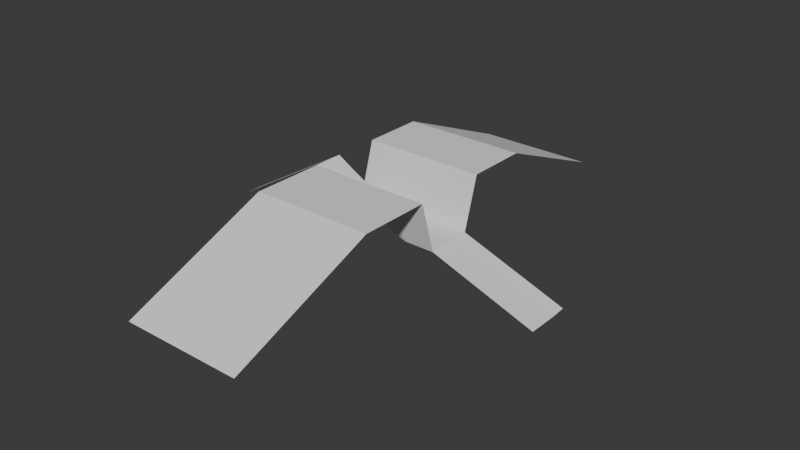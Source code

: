 # Source: TestCourse.blend  (saved by Blender 5.0.119; exported with 4.5.12 LTS)
import bpy
from mathutils import Matrix  # noqa: F401  (used for matrix-valued properties, if any)

bpy.ops.wm.read_factory_settings(use_empty=True)
scene = bpy.context.scene
scene.name = 'Scene'

# ---- collections
col_collection = bpy.data.collections.new('Collection'); scene.collection.children.link(col_collection)

# ---- world
world_world = bpy.data.worlds.new('World'); scene.world = world_world
world_world.use_nodes = True; world_world.node_tree.nodes.clear()
_N = world_world.node_tree.nodes; _L = world_world.node_tree.links
n0 = _N.new('ShaderNodeOutputWorld'); n0.name = 'World Output'; n0.location = (200, 100)
n1 = _N.new('ShaderNodeBackground'); n1.name = 'Background'; n1.location = (-200, 100)
n1.inputs[0].default_value = (0.05088, 0.05088, 0.05088, 1.0)
_L.new(n1.outputs[0], n0.inputs[0])
n0.is_active_output = True
world_world.color = (0.05088, 0.05088, 0.05088)
world_world.sun_shadow_jitter_overblur = 0.0

# ---- meshes
me_plane = bpy.data.meshes.new('Plane')
me_plane.from_pydata([(-1.0, -1.0, 0.4979), (1.0, -1.0, 0.4979), (-1.0, 1.0, 0.5), (1.0, 1.0, 0.5), (-1.0, 0.0, 0.5009), (0.0, -1.0, 0.4979), (1.0, 0.0, -0.3592), (0.0, 1.0, 0.5), (0.0, 0.0, -0.1336), (-1.0, -0.5, 0.4979), (0.5, -1.0, 0.4979), (1.0, 0.5, -0.3419), (-0.5, 1.0, 0.5), (-1.0, 0.5, -0.3419), (-0.5, -1.0, 0.4979), (1.0, -0.5, 0.4979), (0.5, 1.0, 0.5), (0.0, 0.5, -0.3419), (0.0, -0.5, 0.4979), (-0.5, 0.0, 0.2151), (0.5, 0.0, -0.3592), (0.5, -0.5, 0.4979), (-0.5, -0.5, 0.4979), (-0.5, 0.5, -0.3419), (0.5, 0.5, -0.3419), (-1.0, -0.75, 0.4979), (0.75, -1.0, 0.4979), (1.0, 0.75, 0.5), (-0.75, 1.0, 0.5), (-1.0, 0.25, -0.3592), (-0.25, -1.0, 0.4979), (1.0, -0.25, -0.3592), (0.25, 1.0, 0.5), (0.0, 0.75, 0.5), (0.0, -0.25, -0.1336), (-0.75, 0.0, 0.3518), (0.25, 0.0, -0.2724), (-1.0, -0.25, 0.5009), (0.25, -1.0, 0.4979), (1.0, 0.25, -0.3592), (-0.25, 1.0, 0.5), (-1.0, 0.75, 0.5), (-0.75, -1.0, 0.4979), (1.0, -0.75, 0.4979), (0.75, 1.0, 0.5), (0.0, 0.25, -0.3592), (0.0, -0.75, 0.4979), (-0.25, 0.0, 0.08027), (0.75, 0.0, -0.3592), (0.5, -0.25, -0.3592), (0.5, -0.75, 0.4979), (0.25, -0.5, 0.4979), (0.75, -0.5, 0.4979), (-0.5, -0.25, 0.2151), (-0.5, -0.75, 0.4979), (-0.75, -0.5, 0.4979), (-0.25, -0.5, 0.4979), (-0.5, 0.75, 0.5), (-0.5, 0.25, -0.3592), (-0.75, 0.5, -0.3419), (-0.25, 0.5, -0.3419), (0.5, 0.75, 0.5), (0.5, 0.25, -0.3592), (0.25, 0.5, -0.3419), (0.75, 0.5, -0.3419), (0.75, 0.25, -0.3592), (0.25, 0.25, -0.3592), (0.25, 0.75, 0.5), (-0.25, 0.25, -0.3592), (-0.75, 0.25, -0.3592), (-0.75, 0.75, 0.5), (-0.25, -0.75, 0.4979), (-0.75, -0.75, 0.4979), (-0.75, -0.25, 0.3518), (0.75, -0.75, 0.4979), (0.25, -0.75, 0.4979), (0.25, -0.25, -0.2724), (0.75, -0.25, -0.3592), (-0.25, -0.25, 0.08027), (-0.25, 0.75, 0.5), (0.75, 0.75, 0.5), (-1.0, -1.659, 0.4979), (1.0, -1.659, 0.4979), (0.0, -1.659, 0.4979), (0.5, -1.659, 0.4979), (-0.5, -1.659, 0.4979), (0.75, -1.659, 0.4979), (-0.25, -1.659, 0.4979), (0.25, -1.659, 0.4979), (-0.75, -1.659, 0.4979), (-1.0, 1.755, 0.5), (1.0, 1.755, 0.5), (0.0, 1.755, 0.5), (-0.5, 1.755, 0.5), (0.5, 1.755, 0.5), (-0.75, 1.755, 0.5), (0.25, 1.755, 0.5), (-0.25, 1.755, 0.5), (0.75, 1.755, 0.5), (-1.4, 4.472, -0.6876), (0.6002, 4.472, -0.6876), (-0.3998, 4.472, -0.6876), (-0.8998, 4.472, -0.6876), (0.1002, 4.472, -0.6876), (-1.15, 4.472, -0.6876), (-0.1498, 4.472, -0.6876), (-0.6498, 4.472, -0.6876), (0.3502, 4.472, -0.6876), (-1.052, -4.013, -0.525), (0.948, -4.013, -0.525), (-0.05204, -4.013, -0.525), (0.448, -4.013, -0.525), (-0.552, -4.013, -0.525), (0.698, -4.013, -0.525), (-0.302, -4.013, -0.525), (0.198, -4.013, -0.525), (-0.802, -4.013, -0.525), (2.733, -7.433e-05, -0.9828), (2.733, 0.4999, -0.9655), (2.733, -0.2501, -0.9828), (2.733, 0.2499, -0.9828), (-2.747, -0.05538, -0.532), (-2.747, 0.4446, -1.375), (-2.747, 0.1946, -1.392), (-2.747, -0.3054, -0.532)], [], [(80, 27, 3, 44), (79, 33, 7, 40), (78, 34, 8, 47), (77, 31, 6, 48), (76, 49, 20, 36), (75, 50, 21, 51), (74, 43, 15, 52), (73, 53, 19, 35), (72, 54, 22, 55), (71, 46, 18, 56), (70, 57, 12, 28), (69, 58, 23, 59), (68, 45, 17, 60), (67, 61, 16, 32), (66, 62, 24, 63), (65, 39, 11, 64), (62, 65, 64, 24), (20, 48, 65, 62), (48, 6, 39, 65), (45, 66, 63, 17), (8, 36, 66, 45), (36, 20, 62, 66), (33, 67, 32, 7), (17, 63, 67, 33), (63, 24, 61, 67), (58, 68, 60, 23), (19, 47, 68, 58), (47, 8, 45, 68), (29, 69, 59, 13), (4, 35, 69, 29), (35, 19, 58, 69), (41, 70, 28, 2), (13, 59, 70, 41), (59, 23, 57, 70), (54, 71, 56, 22), (14, 30, 71, 54), (30, 5, 46, 71), (25, 72, 55, 9), (0, 42, 72, 25), (42, 14, 54, 72), (37, 73, 35, 4), (9, 55, 73, 37), (55, 22, 53, 73), (50, 74, 52, 21), (10, 26, 74, 50), (26, 1, 43, 74), (46, 75, 51, 18), (5, 38, 75, 46), (38, 10, 50, 75), (34, 76, 36, 8), (18, 51, 76, 34), (51, 21, 49, 76), (49, 77, 48, 20), (21, 52, 77, 49), (52, 15, 31, 77), (53, 78, 47, 19), (22, 56, 78, 53), (56, 18, 34, 78), (57, 79, 40, 12), (23, 60, 79, 57), (60, 17, 33, 79), (61, 80, 44, 16), (24, 64, 80, 61), (64, 11, 27, 80), (30, 14, 85, 87), (1, 26, 86, 82), (26, 10, 84, 86), (14, 42, 89, 85), (42, 0, 81, 89), (10, 38, 88, 84), (38, 5, 83, 88), (5, 30, 87, 83), (28, 12, 93, 95), (16, 44, 98, 94), (44, 3, 91, 98), (12, 40, 97, 93), (40, 7, 92, 97), (7, 32, 96, 92), (32, 16, 94, 96), (2, 28, 95, 90), (96, 94, 103, 105), (94, 98, 107, 103), (92, 96, 105, 101), (97, 92, 101, 106), (95, 93, 102, 104), (93, 97, 106, 102), (90, 95, 104, 99), (98, 91, 100, 107), (82, 86, 113, 109), (89, 81, 108, 116), (87, 85, 112, 114), (85, 89, 116, 112), (83, 87, 114, 110), (88, 83, 110, 115), (86, 84, 111, 113), (84, 88, 115, 111), (39, 6, 117, 120), (11, 39, 120, 118), (6, 31, 119, 117), (37, 4, 121, 124), (29, 13, 122, 123), (4, 29, 123, 121)])
_uv = me_plane.uv_layers.new(name='UVMap')
_uv.uv.foreach_set('vector', [0.875, 0.875, 1.0, 0.875, 1.0, 1.0, 0.875, 1.0, 0.375, 0.875, 0.5, 0.875, 0.5, 1.0, 0.375, 1.0, 0.375, 0.375, 0.5, 0.375, 0.5, 0.5, 0.375, 0.5, 0.875, 0.375, 1.0, 0.375, 1.0, 0.5, 0.875, 0.5, 0.625, 0.375, 0.75, 0.375, 0.75, 0.5, 0.625, 0.5, 0.625, 0.125, 0.75, 0.125, 0.75, 0.25, 0.625, 0.25, 0.875, 0.125, 1.0, 0.125, 1.0, 0.25, 0.875, 0.25, 0.125, 0.375, 0.25, 0.375, 0.25, 0.5, 0.125, 0.5, 0.125, 0.125, 0.25, 0.125, 0.25, 0.25, 0.125, 0.25, 0.375, 0.125, 0.5, 0.125, 0.5, 0.25, 0.375, 0.25, 0.125, 0.875, 0.25, 0.875, 0.25, 1.0, 0.125, 1.0, 0.125, 0.625, 0.25, 0.625, 0.25, 0.75, 0.125, 0.75, 0.375, 0.625, 0.5, 0.625, 0.5, 0.75, 0.375, 0.75, 0.625, 0.875, 0.75, 0.875, 0.75, 1.0, 0.625, 1.0, 0.625, 0.625, 0.75, 0.625, 0.75, 0.75, 0.625, 0.75, 0.875, 0.625, 1.0, 0.625, 1.0, 0.75, 0.875, 0.75, 0.75, 0.625, 0.875, 0.625, 0.875, 0.75, 0.75, 0.75, 0.75, 0.5, 0.875, 0.5, 0.875, 0.625, 0.75, 0.625, 0.875, 0.5, 1.0, 0.5, 1.0, 0.625, 0.875, 0.625, 0.5, 0.625, 0.625, 0.625, 0.625, 0.75, 0.5, 0.75, 0.5, 0.5, 0.625, 0.5, 0.625, 0.625, 0.5, 0.625, 0.625, 0.5, 0.75, 0.5, 0.75, 0.625, 0.625, 0.625, 0.5, 0.875, 0.625, 0.875, 0.625, 1.0, 0.5, 1.0, 0.5, 0.75, 0.625, 0.75, 0.625, 0.875, 0.5, 0.875, 0.625, 0.75, 0.75, 0.75, 0.75, 0.875, 0.625, 0.875, 0.25, 0.625, 0.375, 0.625, 0.375, 0.75, 0.25, 0.75, 0.25, 0.5, 0.375, 0.5, 0.375, 0.625, 0.25, 0.625, 0.375, 0.5, 0.5, 0.5, 0.5, 0.625, 0.375, 0.625, 0.0, 0.625, 0.125, 0.625, 0.125, 0.75, 0.0, 0.75, 0.0, 0.5, 0.125, 0.5, 0.125, 0.625, 0.0, 0.625, 0.125, 0.5, 0.25, 0.5, 0.25, 0.625, 0.125, 0.625, 0.0, 0.875, 0.125, 0.875, 0.125, 1.0, 0.0, 1.0, 0.0, 0.75, 0.125, 0.75, 0.125, 0.875, 0.0, 0.875, 0.125, 0.75, 0.25, 0.75, 0.25, 0.875, 0.125, 0.875, 0.25, 0.125, 0.375, 0.125, 0.375, 0.25, 0.25, 0.25, 0.25, 0.0, 0.375, 0.0, 0.375, 0.125, 0.25, 0.125, 0.375, 0.0, 0.5, 0.0, 0.5, 0.125, 0.375, 0.125, 0.0, 0.125, 0.125, 0.125, 0.125, 0.25, 0.0, 0.25, 0.0, 0.0, 0.125, 0.0, 0.125, 0.125, 0.0, 0.125, 0.125, 0.0, 0.25, 0.0, 0.25, 0.125, 0.125, 0.125, 0.0, 0.375, 0.125, 0.375, 0.125, 0.5, 0.0, 0.5, 0.0, 0.25, 0.125, 0.25, 0.125, 0.375, 0.0, 0.375, 0.125, 0.25, 0.25, 0.25, 0.25, 0.375, 0.125, 0.375, 0.75, 0.125, 0.875, 0.125, 0.875, 0.25, 0.75, 0.25, 0.75, 0.0, 0.875, 0.0, 0.875, 0.125, 0.75, 0.125, 0.875, 0.0, 1.0, 0.0, 1.0, 0.125, 0.875, 0.125, 0.5, 0.125, 0.625, 0.125, 0.625, 0.25, 0.5, 0.25, 0.5, 0.0, 0.625, 0.0, 0.625, 0.125, 0.5, 0.125, 0.625, 0.0, 0.75, 0.0, 0.75, 0.125, 0.625, 0.125, 0.5, 0.375, 0.625, 0.375, 0.625, 0.5, 0.5, 0.5, 0.5, 0.25, 0.625, 0.25, 0.625, 0.375, 0.5, 0.375, 0.625, 0.25, 0.75, 0.25, 0.75, 0.375, 0.625, 0.375, 0.75, 0.375, 0.875, 0.375, 0.875, 0.5, 0.75, 0.5, 0.75, 0.25, 0.875, 0.25, 0.875, 0.375, 0.75, 0.375, 0.875, 0.25, 1.0, 0.25, 1.0, 0.375, 0.875, 0.375, 0.25, 0.375, 0.375, 0.375, 0.375, 0.5, 0.25, 0.5, 0.25, 0.25, 0.375, 0.25, 0.375, 0.375, 0.25, 0.375, 0.375, 0.25, 0.5, 0.25, 0.5, 0.375, 0.375, 0.375, 0.25, 0.875, 0.375, 0.875, 0.375, 1.0, 0.25, 1.0, 0.25, 0.75, 0.375, 0.75, 0.375, 0.875, 0.25, 0.875, 0.375, 0.75, 0.5, 0.75, 0.5, 0.875, 0.375, 0.875, 0.75, 0.875, 0.875, 0.875, 0.875, 1.0, 0.75, 1.0, 0.75, 0.75, 0.875, 0.75, 0.875, 0.875, 0.75, 0.875, 0.875, 0.75, 1.0, 0.75, 1.0, 0.875, 0.875, 0.875, 0.375, 0.0, 0.25, 0.0, 0.25, 0.0, 0.375, 0.0, 1.0, 0.0, 0.875, 0.0, 0.875, 0.0, 1.0, 0.0, 0.875, 0.0, 0.75, 0.0, 0.75, 0.0, 0.875, 0.0, 0.25, 0.0, 0.125, 0.0, 0.125, 0.0, 0.25, 0.0, 0.125, 0.0, 0.0, 0.0, 0.0, 0.0, 0.125, 0.0, 0.75, 0.0, 0.625, 0.0, 0.625, 0.0, 0.75, 0.0, 0.625, 0.0, 0.5, 0.0, 0.5, 0.0, 0.625, 0.0, 0.5, 0.0, 0.375, 0.0, 0.375, 0.0, 0.5, 0.0, 0.125, 1.0, 0.25, 1.0, 0.25, 1.0, 0.125, 1.0, 0.75, 1.0, 0.875, 1.0, 0.875, 1.0, 0.75, 1.0, 0.875, 1.0, 1.0, 1.0, 1.0, 1.0, 0.875, 1.0, 0.25, 1.0, 0.375, 1.0, 0.375, 1.0, 0.25, 1.0, 0.375, 1.0, 0.5, 1.0, 0.5, 1.0, 0.375, 1.0, 0.5, 1.0, 0.625, 1.0, 0.625, 1.0, 0.5, 1.0, 0.625, 1.0, 0.75, 1.0, 0.75, 1.0, 0.625, 1.0, 0.0, 1.0, 0.125, 1.0, 0.125, 1.0, 0.0, 1.0, 0.625, 1.0, 0.75, 1.0, 0.75, 1.0, 0.625, 1.0, 0.75, 1.0, 0.875, 1.0, 0.875, 1.0, 0.75, 1.0, 0.5, 1.0, 0.625, 1.0, 0.625, 1.0, 0.5, 1.0, 0.375, 1.0, 0.5, 1.0, 0.5, 1.0, 0.375, 1.0, 0.125, 1.0, 0.25, 1.0, 0.25, 1.0, 0.125, 1.0, 0.25, 1.0, 0.375, 1.0, 0.375, 1.0, 0.25, 1.0, 0.0, 1.0, 0.125, 1.0, 0.125, 1.0, 0.0, 1.0, 0.875, 1.0, 1.0, 1.0, 1.0, 1.0, 0.875, 1.0, 1.0, 0.0, 0.875, 0.0, 0.875, 0.0, 1.0, 0.0, 0.125, 0.0, 0.0, 0.0, 0.0, 0.0, 0.125, 0.0, 0.375, 0.0, 0.25, 0.0, 0.25, 0.0, 0.375, 0.0, 0.25, 0.0, 0.125, 0.0, 0.125, 0.0, 0.25, 0.0, 0.5, 0.0, 0.375, 0.0, 0.375, 0.0, 0.5, 0.0, 0.625, 0.0, 0.5, 0.0, 0.5, 0.0, 0.625, 0.0, 0.875, 0.0, 0.75, 0.0, 0.75, 0.0, 0.875, 0.0, 0.75, 0.0, 0.625, 0.0, 0.625, 0.0, 0.75, 0.0, 1.0, 0.625, 1.0, 0.5, 1.0, 0.5, 1.0, 0.625, 1.0, 0.75, 1.0, 0.625, 1.0, 0.625, 1.0, 0.75, 1.0, 0.5, 1.0, 0.375, 1.0, 0.375, 1.0, 0.5, 0.0, 0.375, 0.0, 0.5, 0.0, 0.5, 0.0, 0.375, 0.0, 0.625, 0.0, 0.75, 0.0, 0.75, 0.0, 0.625, 0.0, 0.5, 0.0, 0.625, 0.0, 0.625, 0.0, 0.5])
me_plane.update()

# ---- objects
ob_plane = bpy.data.objects.new('Plane', me_plane)

# ---- transforms, parenting, visibility, modifiers, constraints
ob_plane.location = (0.0, 0.0, 0.0)
ob_plane.scale = (10.0, 10.0, 10.0)

# ---- collection membership
col_collection.objects.link(ob_plane)

# ---- scene / render settings (as saved in the file)
scene.frame_start = 1; scene.frame_end = 250; scene.frame_set(1)
scene.render.engine = 'BLENDER_EEVEE_NEXT'
scene.render.bake_bias = 0.0
scene.render.bake_samples = 0
scene.cycles.sampling_pattern = 'TABULATED_SOBOL'
scene.eevee.use_volume_custom_range = False
bpy.context.view_layer.update()

# ---- added for rendering (the .blend has no active camera and no usable light): camera, sun
cam_auto = bpy.data.cameras.new('AutoCamera')
cam_auto.lens = 50.0
cam_auto.sensor_width = 36.0
cam_auto.clip_end = 1668.56
ob_auto_camera = bpy.data.objects.new('AutoCamera', cam_auto)
scene.collection.objects.link(ob_auto_camera)
ob_auto_camera.location = (95.0089, -111.795, 71.6041)
ob_auto_camera.rotation_euler = (1.09748, -7.21219e-08, 0.694738)
scene.camera = ob_auto_camera
light_auto_sun = bpy.data.lights.new('AutoSun', 'SUN')
light_auto_sun.energy = 3.0
light_auto_sun.angle = 0.0523599
ob_auto_sun = bpy.data.objects.new('AutoSun', light_auto_sun)
scene.collection.objects.link(ob_auto_sun)
ob_auto_sun.rotation_euler = (0.872665, 0.174533, 0.523599)
bpy.context.view_layer.update()
